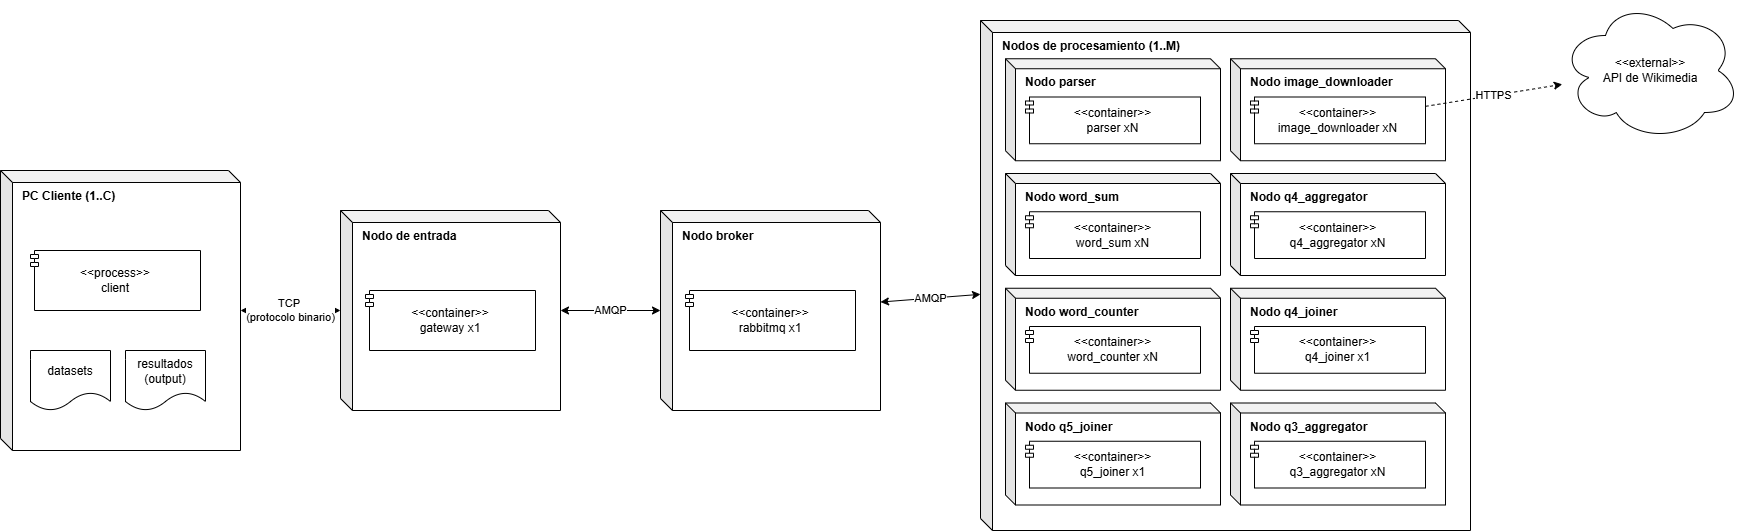

The diagram above was exported from draw.io. Its source (the exported page's mxGraphModel, read from the mxfile embedded in the PNG):
<mxGraphModel dx="3061" dy="1478" grid="1" gridSize="10" guides="1" tooltips="1" connect="1" arrows="1" fold="1" page="1" pageScale="1" pageWidth="850" pageHeight="1100" math="0" shadow="0">
  <root>
    <mxCell id="0" />
    <mxCell id="1" parent="0" />
    <mxCell id="yqeXblUxDUtywy0_gUux-1" parent="1" style="shape=cube;whiteSpace=wrap;html=1;boundedLbl=1;backgroundOutline=1;darkOpacity=0.05;darkOpacity2=0.1;size=12;verticalAlign=top;align=left;spacingLeft=8;fontStyle=1;" value="PC Cliente (1..C)" vertex="1">
      <mxGeometry height="280" width="240" x="40" y="190" as="geometry" />
    </mxCell>
    <mxCell id="yqeXblUxDUtywy0_gUux-2" parent="yqeXblUxDUtywy0_gUux-1" style="html=1;dropTarget=0;whiteSpace=wrap;shape=module;jettyWidth=8;jettyHeight=4;" value="&amp;lt;&amp;lt;process&amp;gt;&amp;gt;&lt;br&gt;client" vertex="1">
      <mxGeometry height="60" width="170" x="30" y="80" as="geometry" />
    </mxCell>
    <mxCell id="yqeXblUxDUtywy0_gUux-3" parent="yqeXblUxDUtywy0_gUux-1" style="shape=document;whiteSpace=wrap;html=1;boundedLbl=1;" value="datasets" vertex="1">
      <mxGeometry height="60" width="80" x="30" y="180" as="geometry" />
    </mxCell>
    <mxCell id="yqeXblUxDUtywy0_gUux-4" parent="yqeXblUxDUtywy0_gUux-1" style="shape=document;whiteSpace=wrap;html=1;boundedLbl=1;" value="resultados&lt;br&gt;(output)" vertex="1">
      <mxGeometry height="60" width="80" x="125" y="180" as="geometry" />
    </mxCell>
    <mxCell id="yqeXblUxDUtywy0_gUux-5" parent="1" style="shape=cube;whiteSpace=wrap;html=1;boundedLbl=1;backgroundOutline=1;darkOpacity=0.05;darkOpacity2=0.1;size=12;verticalAlign=top;align=left;spacingLeft=8;fontStyle=1;" value="Nodo de entrada" vertex="1">
      <mxGeometry height="200" width="220" x="380" y="230" as="geometry" />
    </mxCell>
    <mxCell id="yqeXblUxDUtywy0_gUux-6" parent="yqeXblUxDUtywy0_gUux-5" style="html=1;dropTarget=0;whiteSpace=wrap;shape=module;jettyWidth=8;jettyHeight=4;" value="&amp;lt;&amp;lt;container&amp;gt;&amp;gt;&lt;br&gt;gateway x1" vertex="1">
      <mxGeometry height="60" width="170" x="25" y="80" as="geometry" />
    </mxCell>
    <mxCell id="yqeXblUxDUtywy0_gUux-7" parent="1" style="shape=cube;whiteSpace=wrap;html=1;boundedLbl=1;backgroundOutline=1;darkOpacity=0.05;darkOpacity2=0.1;size=12;verticalAlign=top;align=left;spacingLeft=8;fontStyle=1;" value="Nodo broker" vertex="1">
      <mxGeometry height="200" width="220" x="700" y="230" as="geometry" />
    </mxCell>
    <mxCell id="yqeXblUxDUtywy0_gUux-8" parent="yqeXblUxDUtywy0_gUux-7" style="html=1;dropTarget=0;whiteSpace=wrap;shape=module;jettyWidth=8;jettyHeight=4;" value="&amp;lt;&amp;lt;container&amp;gt;&amp;gt;&lt;br&gt;rabbitmq x1" vertex="1">
      <mxGeometry height="60" width="170" x="25" y="80" as="geometry" />
    </mxCell>
    <mxCell id="yqeXblUxDUtywy0_gUux-9" parent="1" style="shape=cube;whiteSpace=wrap;html=1;boundedLbl=1;backgroundOutline=1;darkOpacity=0.05;darkOpacity2=0.1;size=12;verticalAlign=top;align=left;spacingLeft=8;fontStyle=1;" value="Nodos de procesamiento (1..M)" vertex="1">
      <mxGeometry height="510" width="490" x="1020" y="40" as="geometry" />
    </mxCell>
    <mxCell id="yqeXblUxDUtywy0_gUux-10" parent="yqeXblUxDUtywy0_gUux-9" style="shape=cube;whiteSpace=wrap;html=1;boundedLbl=1;backgroundOutline=1;darkOpacity=0.05;darkOpacity2=0.1;size=10;verticalAlign=top;align=left;spacingLeft=8;fontStyle=1;" value="Nodo parser" vertex="1">
      <mxGeometry height="102" width="215" x="25" y="38.25" as="geometry" />
    </mxCell>
    <mxCell id="yqeXblUxDUtywy0_gUux-11" parent="yqeXblUxDUtywy0_gUux-10" style="html=1;dropTarget=0;whiteSpace=wrap;shape=module;jettyWidth=8;jettyHeight=4;" value="&amp;lt;&amp;lt;container&amp;gt;&amp;gt;&lt;br&gt;parser xN" vertex="1">
      <mxGeometry height="46.75" width="175" x="20" y="38.25" as="geometry" />
    </mxCell>
    <mxCell id="yqeXblUxDUtywy0_gUux-12" parent="yqeXblUxDUtywy0_gUux-9" style="shape=cube;whiteSpace=wrap;html=1;boundedLbl=1;backgroundOutline=1;darkOpacity=0.05;darkOpacity2=0.1;size=10;verticalAlign=top;align=left;spacingLeft=8;fontStyle=1;" value="Nodo image_downloader" vertex="1">
      <mxGeometry height="102" width="215" x="250" y="38.25" as="geometry" />
    </mxCell>
    <mxCell id="yqeXblUxDUtywy0_gUux-13" parent="yqeXblUxDUtywy0_gUux-12" style="html=1;dropTarget=0;whiteSpace=wrap;shape=module;jettyWidth=8;jettyHeight=4;" value="&amp;lt;&amp;lt;container&amp;gt;&amp;gt;&lt;br&gt;image_downloader xN" vertex="1">
      <mxGeometry height="46.75" width="175" x="20" y="38.25" as="geometry" />
    </mxCell>
    <mxCell id="yqeXblUxDUtywy0_gUux-14" parent="yqeXblUxDUtywy0_gUux-9" style="shape=cube;whiteSpace=wrap;html=1;boundedLbl=1;backgroundOutline=1;darkOpacity=0.05;darkOpacity2=0.1;size=10;verticalAlign=top;align=left;spacingLeft=8;fontStyle=1;" value="Nodo word_sum" vertex="1">
      <mxGeometry height="102" width="215" x="25" y="153" as="geometry" />
    </mxCell>
    <mxCell id="yqeXblUxDUtywy0_gUux-15" parent="yqeXblUxDUtywy0_gUux-14" style="html=1;dropTarget=0;whiteSpace=wrap;shape=module;jettyWidth=8;jettyHeight=4;" value="&amp;lt;&amp;lt;container&amp;gt;&amp;gt;&lt;br&gt;word_sum xN" vertex="1">
      <mxGeometry height="46.75" width="175" x="20" y="38.25" as="geometry" />
    </mxCell>
    <mxCell id="yqeXblUxDUtywy0_gUux-16" parent="yqeXblUxDUtywy0_gUux-9" style="shape=cube;whiteSpace=wrap;html=1;boundedLbl=1;backgroundOutline=1;darkOpacity=0.05;darkOpacity2=0.1;size=10;verticalAlign=top;align=left;spacingLeft=8;fontStyle=1;" value="Nodo q4_aggregator" vertex="1">
      <mxGeometry height="102" width="215" x="250" y="153" as="geometry" />
    </mxCell>
    <mxCell id="yqeXblUxDUtywy0_gUux-17" parent="yqeXblUxDUtywy0_gUux-16" style="html=1;dropTarget=0;whiteSpace=wrap;shape=module;jettyWidth=8;jettyHeight=4;" value="&amp;lt;&amp;lt;container&amp;gt;&amp;gt;&lt;br&gt;q4_aggregator xN" vertex="1">
      <mxGeometry height="46.75" width="175" x="20" y="38.25" as="geometry" />
    </mxCell>
    <mxCell id="yqeXblUxDUtywy0_gUux-18" parent="yqeXblUxDUtywy0_gUux-9" style="shape=cube;whiteSpace=wrap;html=1;boundedLbl=1;backgroundOutline=1;darkOpacity=0.05;darkOpacity2=0.1;size=10;verticalAlign=top;align=left;spacingLeft=8;fontStyle=1;" value="Nodo word_counter" vertex="1">
      <mxGeometry height="102" width="215" x="25" y="267.75" as="geometry" />
    </mxCell>
    <mxCell id="yqeXblUxDUtywy0_gUux-19" parent="yqeXblUxDUtywy0_gUux-18" style="html=1;dropTarget=0;whiteSpace=wrap;shape=module;jettyWidth=8;jettyHeight=4;" value="&amp;lt;&amp;lt;container&amp;gt;&amp;gt;&lt;br&gt;word_counter xN" vertex="1">
      <mxGeometry height="46.75" width="175" x="20" y="38.25" as="geometry" />
    </mxCell>
    <mxCell id="yqeXblUxDUtywy0_gUux-20" parent="yqeXblUxDUtywy0_gUux-9" style="shape=cube;whiteSpace=wrap;html=1;boundedLbl=1;backgroundOutline=1;darkOpacity=0.05;darkOpacity2=0.1;size=10;verticalAlign=top;align=left;spacingLeft=8;fontStyle=1;" value="Nodo q4_joiner" vertex="1">
      <mxGeometry height="102" width="215" x="250" y="267.75" as="geometry" />
    </mxCell>
    <mxCell id="yqeXblUxDUtywy0_gUux-21" parent="yqeXblUxDUtywy0_gUux-20" style="html=1;dropTarget=0;whiteSpace=wrap;shape=module;jettyWidth=8;jettyHeight=4;" value="&amp;lt;&amp;lt;container&amp;gt;&amp;gt;&lt;br&gt;q4_joiner x1" vertex="1">
      <mxGeometry height="46.75" width="175" x="20" y="38.25" as="geometry" />
    </mxCell>
    <mxCell id="yqeXblUxDUtywy0_gUux-22" parent="yqeXblUxDUtywy0_gUux-9" style="shape=cube;whiteSpace=wrap;html=1;boundedLbl=1;backgroundOutline=1;darkOpacity=0.05;darkOpacity2=0.1;size=10;verticalAlign=top;align=left;spacingLeft=8;fontStyle=1;" value="Nodo q5_joiner" vertex="1">
      <mxGeometry height="102" width="215" x="25" y="382.5" as="geometry" />
    </mxCell>
    <mxCell id="yqeXblUxDUtywy0_gUux-23" parent="yqeXblUxDUtywy0_gUux-22" style="html=1;dropTarget=0;whiteSpace=wrap;shape=module;jettyWidth=8;jettyHeight=4;" value="&amp;lt;&amp;lt;container&amp;gt;&amp;gt;&lt;br&gt;q5_joiner x1" vertex="1">
      <mxGeometry height="46.75" width="175" x="20" y="38.25" as="geometry" />
    </mxCell>
    <mxCell id="yqeXblUxDUtywy0_gUux-33" parent="yqeXblUxDUtywy0_gUux-9" style="shape=cube;whiteSpace=wrap;html=1;boundedLbl=1;backgroundOutline=1;darkOpacity=0.05;darkOpacity2=0.1;size=10;verticalAlign=top;align=left;spacingLeft=8;fontStyle=1;" value="Nodo q3_aggregator" vertex="1">
      <mxGeometry height="102" width="215" x="250" y="382.5" as="geometry" />
    </mxCell>
    <mxCell id="yqeXblUxDUtywy0_gUux-34" parent="yqeXblUxDUtywy0_gUux-33" style="html=1;dropTarget=0;whiteSpace=wrap;shape=module;jettyWidth=8;jettyHeight=4;" value="&amp;lt;&amp;lt;container&amp;gt;&amp;gt;&lt;br&gt;q3_aggregator xN" vertex="1">
      <mxGeometry height="46.75" width="175" x="20" y="38.25" as="geometry" />
    </mxCell>
    <mxCell id="yqeXblUxDUtywy0_gUux-24" parent="1" style="ellipse;shape=cloud;whiteSpace=wrap;html=1;" value="&amp;lt;&amp;lt;external&amp;gt;&amp;gt;&lt;br&gt;API de Wikimedia" vertex="1">
      <mxGeometry height="140" width="180" x="1600" y="20" as="geometry" />
    </mxCell>
    <mxCell id="yqeXblUxDUtywy0_gUux-25" edge="1" parent="1" source="yqeXblUxDUtywy0_gUux-1" style="endArrow=classic;startArrow=classic;html=1;exitX=1;exitY=0.5;entryX=0;entryY=0.5;" target="yqeXblUxDUtywy0_gUux-5" value="TCP&amp;nbsp;&lt;br&gt;(protocolo binario)">
      <mxGeometry relative="1" as="geometry" />
    </mxCell>
    <mxCell id="yqeXblUxDUtywy0_gUux-26" edge="1" parent="1" source="yqeXblUxDUtywy0_gUux-5" style="endArrow=classic;startArrow=classic;html=1;" target="yqeXblUxDUtywy0_gUux-7" value="AMQP">
      <mxGeometry relative="1" as="geometry" />
    </mxCell>
    <mxCell id="yqeXblUxDUtywy0_gUux-27" edge="1" parent="1" source="yqeXblUxDUtywy0_gUux-7" style="endArrow=classic;startArrow=classic;html=1;" target="yqeXblUxDUtywy0_gUux-9" value="AMQP">
      <mxGeometry relative="1" as="geometry" />
    </mxCell>
    <mxCell id="yqeXblUxDUtywy0_gUux-28" edge="1" parent="1" source="yqeXblUxDUtywy0_gUux-13" style="endArrow=classic;html=1;dashed=1;" target="yqeXblUxDUtywy0_gUux-24" value="HTTPS">
      <mxGeometry relative="1" as="geometry" />
    </mxCell>
  </root>
</mxGraphModel>